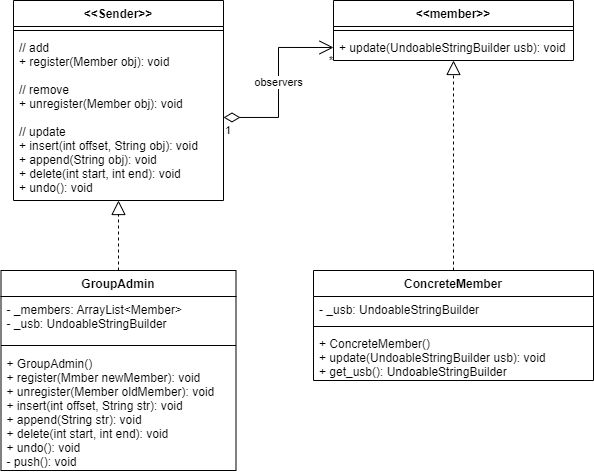

The diagram above was exported from draw.io. Its source (the exported page's mxGraphModel, read from the mxfile embedded in the PNG):
<mxGraphModel dx="1111" dy="476" grid="1" gridSize="10" guides="1" tooltips="1" connect="1" arrows="1" fold="1" page="1" pageScale="1" pageWidth="827" pageHeight="1169" math="0" shadow="0">
  <root>
    <mxCell id="0" />
    <mxCell id="1" parent="0" />
    <mxCell id="ACreGZSei-eMZ3PE5Uwb-6" value="&lt;&lt;Sender&gt;&gt;" style="swimlane;fontStyle=1;align=center;verticalAlign=top;childLayout=stackLayout;horizontal=1;startSize=26;horizontalStack=0;resizeParent=1;resizeParentMax=0;resizeLast=0;collapsible=1;marginBottom=0;" vertex="1" parent="1">
      <mxGeometry x="80" y="80" width="210" height="200" as="geometry" />
    </mxCell>
    <mxCell id="ACreGZSei-eMZ3PE5Uwb-8" value="" style="line;strokeWidth=1;fillColor=none;align=left;verticalAlign=middle;spacingTop=-1;spacingLeft=3;spacingRight=3;rotatable=0;labelPosition=right;points=[];portConstraint=eastwest;strokeColor=inherit;" vertex="1" parent="ACreGZSei-eMZ3PE5Uwb-6">
      <mxGeometry y="26" width="210" height="8" as="geometry" />
    </mxCell>
    <mxCell id="ACreGZSei-eMZ3PE5Uwb-9" value="// add&#10;+ register(Member obj): void&#10;&#10;// remove&#10;+ unregister(Member obj): void&#10;&#10;// update&#10;+ insert(int offset, String obj): void&#10;+ append(String obj): void&#10;+ delete(int start, int end): void&#10;+ undo(): void" style="text;strokeColor=none;fillColor=none;align=left;verticalAlign=top;spacingLeft=4;spacingRight=4;overflow=hidden;rotatable=0;points=[[0,0.5],[1,0.5]];portConstraint=eastwest;" vertex="1" parent="ACreGZSei-eMZ3PE5Uwb-6">
      <mxGeometry y="34" width="210" height="166" as="geometry" />
    </mxCell>
    <mxCell id="ACreGZSei-eMZ3PE5Uwb-10" value="&lt;&lt;member&gt;&gt;" style="swimlane;fontStyle=1;align=center;verticalAlign=top;childLayout=stackLayout;horizontal=1;startSize=26;horizontalStack=0;resizeParent=1;resizeParentMax=0;resizeLast=0;collapsible=1;marginBottom=0;" vertex="1" parent="1">
      <mxGeometry x="400" y="80" width="240" height="60" as="geometry" />
    </mxCell>
    <mxCell id="ACreGZSei-eMZ3PE5Uwb-12" value="" style="line;strokeWidth=1;fillColor=none;align=left;verticalAlign=middle;spacingTop=-1;spacingLeft=3;spacingRight=3;rotatable=0;labelPosition=right;points=[];portConstraint=eastwest;strokeColor=inherit;" vertex="1" parent="ACreGZSei-eMZ3PE5Uwb-10">
      <mxGeometry y="26" width="240" height="8" as="geometry" />
    </mxCell>
    <mxCell id="ACreGZSei-eMZ3PE5Uwb-13" value="+ update(UndoableStringBuilder usb): void" style="text;strokeColor=none;fillColor=none;align=left;verticalAlign=top;spacingLeft=4;spacingRight=4;overflow=hidden;rotatable=0;points=[[0,0.5],[1,0.5]];portConstraint=eastwest;" vertex="1" parent="ACreGZSei-eMZ3PE5Uwb-10">
      <mxGeometry y="34" width="240" height="26" as="geometry" />
    </mxCell>
    <mxCell id="ACreGZSei-eMZ3PE5Uwb-14" value="GroupAdmin" style="swimlane;fontStyle=1;align=center;verticalAlign=top;childLayout=stackLayout;horizontal=1;startSize=26;horizontalStack=0;resizeParent=1;resizeParentMax=0;resizeLast=0;collapsible=1;marginBottom=0;" vertex="1" parent="1">
      <mxGeometry x="67.5" y="350" width="235" height="200" as="geometry" />
    </mxCell>
    <mxCell id="ACreGZSei-eMZ3PE5Uwb-15" value="- _members: ArrayList&lt;Member&gt;&#10;- _usb: UndoableStringBuilder" style="text;strokeColor=none;fillColor=none;align=left;verticalAlign=top;spacingLeft=4;spacingRight=4;overflow=hidden;rotatable=0;points=[[0,0.5],[1,0.5]];portConstraint=eastwest;" vertex="1" parent="ACreGZSei-eMZ3PE5Uwb-14">
      <mxGeometry y="26" width="235" height="44" as="geometry" />
    </mxCell>
    <mxCell id="ACreGZSei-eMZ3PE5Uwb-16" value="" style="line;strokeWidth=1;fillColor=none;align=left;verticalAlign=middle;spacingTop=-1;spacingLeft=3;spacingRight=3;rotatable=0;labelPosition=right;points=[];portConstraint=eastwest;strokeColor=inherit;" vertex="1" parent="ACreGZSei-eMZ3PE5Uwb-14">
      <mxGeometry y="70" width="235" height="10" as="geometry" />
    </mxCell>
    <mxCell id="ACreGZSei-eMZ3PE5Uwb-17" value="+ GroupAdmin()&#10;+ register(Mmber newMember): void&#10;+ unregister(Member oldMember): void&#10;+ insert(int offset, String str): void&#10;+ append(String str): void&#10;+ delete(int start, int end): void&#10;+ undo(): void&#10;- push(): void" style="text;strokeColor=none;fillColor=none;align=left;verticalAlign=top;spacingLeft=4;spacingRight=4;overflow=hidden;rotatable=0;points=[[0,0.5],[1,0.5]];portConstraint=eastwest;" vertex="1" parent="ACreGZSei-eMZ3PE5Uwb-14">
      <mxGeometry y="80" width="235" height="120" as="geometry" />
    </mxCell>
    <mxCell id="ACreGZSei-eMZ3PE5Uwb-18" value="ConcreteMember" style="swimlane;fontStyle=1;align=center;verticalAlign=top;childLayout=stackLayout;horizontal=1;startSize=26;horizontalStack=0;resizeParent=1;resizeParentMax=0;resizeLast=0;collapsible=1;marginBottom=0;" vertex="1" parent="1">
      <mxGeometry x="380" y="350" width="280" height="110" as="geometry" />
    </mxCell>
    <mxCell id="ACreGZSei-eMZ3PE5Uwb-19" value="- _usb: UndoableStringBuilder" style="text;strokeColor=none;fillColor=none;align=left;verticalAlign=top;spacingLeft=4;spacingRight=4;overflow=hidden;rotatable=0;points=[[0,0.5],[1,0.5]];portConstraint=eastwest;" vertex="1" parent="ACreGZSei-eMZ3PE5Uwb-18">
      <mxGeometry y="26" width="280" height="26" as="geometry" />
    </mxCell>
    <mxCell id="ACreGZSei-eMZ3PE5Uwb-20" value="" style="line;strokeWidth=1;fillColor=none;align=left;verticalAlign=middle;spacingTop=-1;spacingLeft=3;spacingRight=3;rotatable=0;labelPosition=right;points=[];portConstraint=eastwest;strokeColor=inherit;" vertex="1" parent="ACreGZSei-eMZ3PE5Uwb-18">
      <mxGeometry y="52" width="280" height="8" as="geometry" />
    </mxCell>
    <mxCell id="ACreGZSei-eMZ3PE5Uwb-21" value="+ ConcreteMember()&#10;+ update(UndoableStringBuilder usb): void&#10;+ get_usb(): UndoableStringBuilder" style="text;strokeColor=none;fillColor=none;align=left;verticalAlign=top;spacingLeft=4;spacingRight=4;overflow=hidden;rotatable=0;points=[[0,0.5],[1,0.5]];portConstraint=eastwest;" vertex="1" parent="ACreGZSei-eMZ3PE5Uwb-18">
      <mxGeometry y="60" width="280" height="50" as="geometry" />
    </mxCell>
    <mxCell id="ACreGZSei-eMZ3PE5Uwb-22" value="" style="endArrow=block;dashed=1;endFill=0;endSize=12;html=1;rounded=0;exitX=0.5;exitY=0;exitDx=0;exitDy=0;" edge="1" parent="1" source="ACreGZSei-eMZ3PE5Uwb-14" target="ACreGZSei-eMZ3PE5Uwb-9">
      <mxGeometry width="160" relative="1" as="geometry">
        <mxPoint x="230" y="220" as="sourcePoint" />
        <mxPoint x="390" y="220" as="targetPoint" />
      </mxGeometry>
    </mxCell>
    <mxCell id="ACreGZSei-eMZ3PE5Uwb-23" value="" style="endArrow=block;dashed=1;endFill=0;endSize=12;html=1;rounded=0;exitX=0.5;exitY=0;exitDx=0;exitDy=0;" edge="1" parent="1" source="ACreGZSei-eMZ3PE5Uwb-18" target="ACreGZSei-eMZ3PE5Uwb-13">
      <mxGeometry width="160" relative="1" as="geometry">
        <mxPoint x="230" y="250" as="sourcePoint" />
        <mxPoint x="390" y="250" as="targetPoint" />
      </mxGeometry>
    </mxCell>
    <mxCell id="ACreGZSei-eMZ3PE5Uwb-27" value="observers" style="endArrow=open;html=1;endSize=12;startArrow=diamondThin;startSize=14;startFill=0;edgeStyle=orthogonalEdgeStyle;rounded=0;entryX=0;entryY=0.5;entryDx=0;entryDy=0;" edge="1" parent="1" source="ACreGZSei-eMZ3PE5Uwb-9" target="ACreGZSei-eMZ3PE5Uwb-13">
      <mxGeometry relative="1" as="geometry">
        <mxPoint x="320" y="210" as="sourcePoint" />
        <mxPoint x="480" y="210" as="targetPoint" />
      </mxGeometry>
    </mxCell>
    <mxCell id="ACreGZSei-eMZ3PE5Uwb-28" value="1" style="edgeLabel;resizable=0;html=1;align=left;verticalAlign=top;" connectable="0" vertex="1" parent="ACreGZSei-eMZ3PE5Uwb-27">
      <mxGeometry x="-1" relative="1" as="geometry" />
    </mxCell>
    <mxCell id="ACreGZSei-eMZ3PE5Uwb-29" value="*" style="edgeLabel;resizable=0;html=1;align=right;verticalAlign=top;" connectable="0" vertex="1" parent="ACreGZSei-eMZ3PE5Uwb-27">
      <mxGeometry x="1" relative="1" as="geometry" />
    </mxCell>
  </root>
</mxGraphModel>